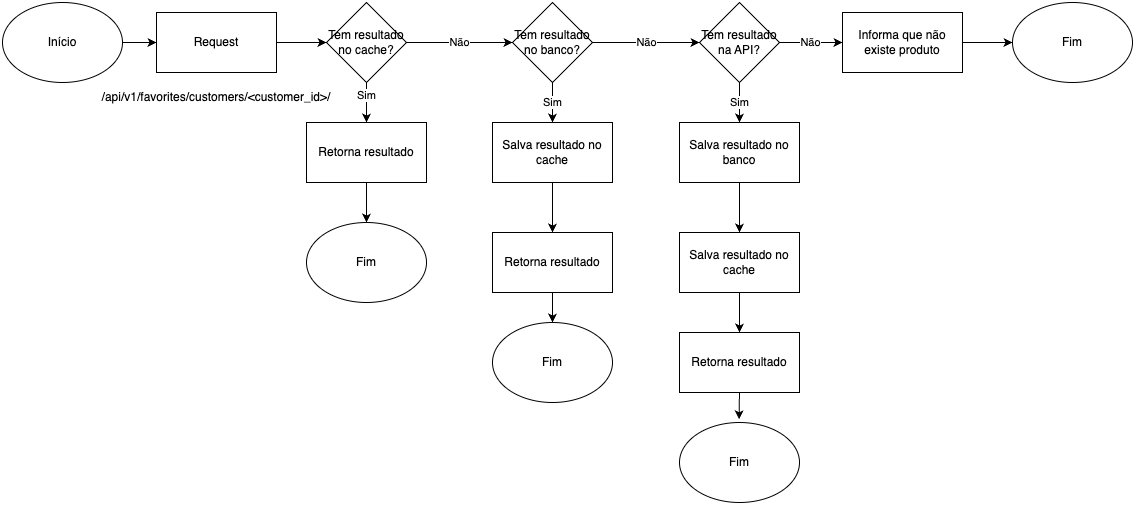

The diagram above was exported from draw.io. Its source (the exported page's mxGraphModel, read from the mxfile embedded in the PNG):
<mxGraphModel dx="830" dy="526" grid="1" gridSize="10" guides="1" tooltips="1" connect="1" arrows="1" fold="1" page="1" pageScale="1" pageWidth="827" pageHeight="1169" math="0" shadow="0">
  <root>
    <mxCell id="0" />
    <mxCell id="1" parent="0" />
    <mxCell id="kWnDb1HWVJobrwKmjVNx-1" style="edgeStyle=orthogonalEdgeStyle;rounded=0;orthogonalLoop=1;jettySize=auto;html=1;exitX=1;exitY=0.5;exitDx=0;exitDy=0;" edge="1" parent="1" source="kWnDb1HWVJobrwKmjVNx-2" target="kWnDb1HWVJobrwKmjVNx-4">
      <mxGeometry relative="1" as="geometry" />
    </mxCell>
    <mxCell id="kWnDb1HWVJobrwKmjVNx-2" value="Início" style="ellipse;whiteSpace=wrap;html=1;" vertex="1" parent="1">
      <mxGeometry x="50" y="500" width="120" height="80" as="geometry" />
    </mxCell>
    <mxCell id="kWnDb1HWVJobrwKmjVNx-3" style="edgeStyle=orthogonalEdgeStyle;rounded=0;orthogonalLoop=1;jettySize=auto;html=1;exitX=1;exitY=0.5;exitDx=0;exitDy=0;entryX=0;entryY=0.5;entryDx=0;entryDy=0;" edge="1" parent="1" source="kWnDb1HWVJobrwKmjVNx-4" target="kWnDb1HWVJobrwKmjVNx-8">
      <mxGeometry relative="1" as="geometry" />
    </mxCell>
    <mxCell id="kWnDb1HWVJobrwKmjVNx-4" value="Request" style="rounded=0;whiteSpace=wrap;html=1;" vertex="1" parent="1">
      <mxGeometry x="204" y="510" width="120" height="60" as="geometry" />
    </mxCell>
    <mxCell id="kWnDb1HWVJobrwKmjVNx-5" style="edgeStyle=orthogonalEdgeStyle;rounded=0;orthogonalLoop=1;jettySize=auto;html=1;exitX=0.5;exitY=1;exitDx=0;exitDy=0;entryX=0.5;entryY=0;entryDx=0;entryDy=0;" edge="1" parent="1" source="kWnDb1HWVJobrwKmjVNx-8" target="kWnDb1HWVJobrwKmjVNx-10">
      <mxGeometry relative="1" as="geometry" />
    </mxCell>
    <mxCell id="kWnDb1HWVJobrwKmjVNx-6" value="Sim" style="edgeLabel;html=1;align=center;verticalAlign=middle;resizable=0;points=[];" vertex="1" connectable="0" parent="kWnDb1HWVJobrwKmjVNx-5">
      <mxGeometry x="-0.3833" relative="1" as="geometry">
        <mxPoint as="offset" />
      </mxGeometry>
    </mxCell>
    <mxCell id="kWnDb1HWVJobrwKmjVNx-7" value="Não" style="edgeStyle=orthogonalEdgeStyle;rounded=0;orthogonalLoop=1;jettySize=auto;html=1;exitX=1;exitY=0.5;exitDx=0;exitDy=0;" edge="1" parent="1" source="kWnDb1HWVJobrwKmjVNx-8" target="kWnDb1HWVJobrwKmjVNx-14">
      <mxGeometry relative="1" as="geometry" />
    </mxCell>
    <mxCell id="kWnDb1HWVJobrwKmjVNx-8" value="Tem resultado no cache?" style="rhombus;whiteSpace=wrap;html=1;" vertex="1" parent="1">
      <mxGeometry x="374" y="500" width="80" height="80" as="geometry" />
    </mxCell>
    <mxCell id="kWnDb1HWVJobrwKmjVNx-9" style="edgeStyle=orthogonalEdgeStyle;rounded=0;orthogonalLoop=1;jettySize=auto;html=1;exitX=0.5;exitY=1;exitDx=0;exitDy=0;entryX=0.5;entryY=0;entryDx=0;entryDy=0;" edge="1" parent="1" source="kWnDb1HWVJobrwKmjVNx-10" target="kWnDb1HWVJobrwKmjVNx-11">
      <mxGeometry relative="1" as="geometry" />
    </mxCell>
    <mxCell id="kWnDb1HWVJobrwKmjVNx-10" value="Retorna resultado" style="rounded=0;whiteSpace=wrap;html=1;" vertex="1" parent="1">
      <mxGeometry x="354" y="620" width="120" height="60" as="geometry" />
    </mxCell>
    <mxCell id="kWnDb1HWVJobrwKmjVNx-11" value="Fim" style="ellipse;whiteSpace=wrap;html=1;" vertex="1" parent="1">
      <mxGeometry x="354" y="720" width="120" height="80" as="geometry" />
    </mxCell>
    <mxCell id="kWnDb1HWVJobrwKmjVNx-12" value="Sim" style="edgeStyle=orthogonalEdgeStyle;rounded=0;orthogonalLoop=1;jettySize=auto;html=1;exitX=0.5;exitY=1;exitDx=0;exitDy=0;entryX=0.5;entryY=0;entryDx=0;entryDy=0;" edge="1" parent="1" source="kWnDb1HWVJobrwKmjVNx-14" target="kWnDb1HWVJobrwKmjVNx-16">
      <mxGeometry relative="1" as="geometry" />
    </mxCell>
    <mxCell id="kWnDb1HWVJobrwKmjVNx-13" value="Não" style="edgeStyle=orthogonalEdgeStyle;rounded=0;orthogonalLoop=1;jettySize=auto;html=1;exitX=1;exitY=0.5;exitDx=0;exitDy=0;entryX=0;entryY=0.5;entryDx=0;entryDy=0;" edge="1" parent="1" source="kWnDb1HWVJobrwKmjVNx-14" target="kWnDb1HWVJobrwKmjVNx-20">
      <mxGeometry relative="1" as="geometry" />
    </mxCell>
    <mxCell id="kWnDb1HWVJobrwKmjVNx-14" value="Tem resultado no banco?" style="rhombus;whiteSpace=wrap;html=1;" vertex="1" parent="1">
      <mxGeometry x="560" y="500" width="80" height="80" as="geometry" />
    </mxCell>
    <mxCell id="kWnDb1HWVJobrwKmjVNx-15" style="edgeStyle=orthogonalEdgeStyle;rounded=0;orthogonalLoop=1;jettySize=auto;html=1;exitX=0.5;exitY=1;exitDx=0;exitDy=0;entryX=0.5;entryY=0;entryDx=0;entryDy=0;" edge="1" parent="1" source="kWnDb1HWVJobrwKmjVNx-16" target="kWnDb1HWVJobrwKmjVNx-24">
      <mxGeometry relative="1" as="geometry" />
    </mxCell>
    <mxCell id="kWnDb1HWVJobrwKmjVNx-16" value="Salva resultado no cache" style="rounded=0;whiteSpace=wrap;html=1;" vertex="1" parent="1">
      <mxGeometry x="540" y="620" width="120" height="60" as="geometry" />
    </mxCell>
    <mxCell id="kWnDb1HWVJobrwKmjVNx-17" value="Fim" style="ellipse;whiteSpace=wrap;html=1;" vertex="1" parent="1">
      <mxGeometry x="540" y="820" width="120" height="80" as="geometry" />
    </mxCell>
    <mxCell id="kWnDb1HWVJobrwKmjVNx-18" value="Sim" style="edgeStyle=orthogonalEdgeStyle;rounded=0;orthogonalLoop=1;jettySize=auto;html=1;exitX=0.5;exitY=1;exitDx=0;exitDy=0;entryX=0.5;entryY=0;entryDx=0;entryDy=0;" edge="1" parent="1" source="kWnDb1HWVJobrwKmjVNx-20" target="kWnDb1HWVJobrwKmjVNx-22">
      <mxGeometry relative="1" as="geometry" />
    </mxCell>
    <mxCell id="kWnDb1HWVJobrwKmjVNx-19" value="Não" style="edgeStyle=orthogonalEdgeStyle;rounded=0;orthogonalLoop=1;jettySize=auto;html=1;exitX=1;exitY=0.5;exitDx=0;exitDy=0;" edge="1" parent="1" source="kWnDb1HWVJobrwKmjVNx-20" target="kWnDb1HWVJobrwKmjVNx-30">
      <mxGeometry relative="1" as="geometry" />
    </mxCell>
    <mxCell id="kWnDb1HWVJobrwKmjVNx-20" value="Tem resultado na API?" style="rhombus;whiteSpace=wrap;html=1;" vertex="1" parent="1">
      <mxGeometry x="747" y="500" width="80" height="80" as="geometry" />
    </mxCell>
    <mxCell id="kWnDb1HWVJobrwKmjVNx-21" style="edgeStyle=orthogonalEdgeStyle;rounded=0;orthogonalLoop=1;jettySize=auto;html=1;exitX=0.5;exitY=1;exitDx=0;exitDy=0;entryX=0.5;entryY=0;entryDx=0;entryDy=0;" edge="1" parent="1" source="kWnDb1HWVJobrwKmjVNx-22" target="kWnDb1HWVJobrwKmjVNx-26">
      <mxGeometry relative="1" as="geometry" />
    </mxCell>
    <mxCell id="kWnDb1HWVJobrwKmjVNx-22" value="Salva resultado no banco" style="rounded=0;whiteSpace=wrap;html=1;" vertex="1" parent="1">
      <mxGeometry x="727" y="620" width="120" height="60" as="geometry" />
    </mxCell>
    <mxCell id="kWnDb1HWVJobrwKmjVNx-23" style="edgeStyle=orthogonalEdgeStyle;rounded=0;orthogonalLoop=1;jettySize=auto;html=1;exitX=0.5;exitY=1;exitDx=0;exitDy=0;" edge="1" parent="1" source="kWnDb1HWVJobrwKmjVNx-24" target="kWnDb1HWVJobrwKmjVNx-17">
      <mxGeometry relative="1" as="geometry" />
    </mxCell>
    <mxCell id="kWnDb1HWVJobrwKmjVNx-24" value="Retorna resultado" style="rounded=0;whiteSpace=wrap;html=1;" vertex="1" parent="1">
      <mxGeometry x="540" y="730" width="120" height="60" as="geometry" />
    </mxCell>
    <mxCell id="kWnDb1HWVJobrwKmjVNx-25" style="edgeStyle=orthogonalEdgeStyle;rounded=0;orthogonalLoop=1;jettySize=auto;html=1;exitX=0.5;exitY=1;exitDx=0;exitDy=0;entryX=0.5;entryY=0;entryDx=0;entryDy=0;" edge="1" parent="1" source="kWnDb1HWVJobrwKmjVNx-26" target="kWnDb1HWVJobrwKmjVNx-27">
      <mxGeometry relative="1" as="geometry" />
    </mxCell>
    <mxCell id="kWnDb1HWVJobrwKmjVNx-26" value="Salva resultado no cache" style="rounded=0;whiteSpace=wrap;html=1;" vertex="1" parent="1">
      <mxGeometry x="727" y="730" width="120" height="60" as="geometry" />
    </mxCell>
    <mxCell id="kWnDb1HWVJobrwKmjVNx-27" value="Retorna resultado" style="rounded=0;whiteSpace=wrap;html=1;" vertex="1" parent="1">
      <mxGeometry x="727" y="830" width="120" height="60" as="geometry" />
    </mxCell>
    <mxCell id="kWnDb1HWVJobrwKmjVNx-28" value="Fim" style="ellipse;whiteSpace=wrap;html=1;" vertex="1" parent="1">
      <mxGeometry x="727" y="920" width="120" height="80" as="geometry" />
    </mxCell>
    <mxCell id="kWnDb1HWVJobrwKmjVNx-29" style="edgeStyle=orthogonalEdgeStyle;rounded=0;orthogonalLoop=1;jettySize=auto;html=1;exitX=1;exitY=0.5;exitDx=0;exitDy=0;entryX=0;entryY=0.5;entryDx=0;entryDy=0;" edge="1" parent="1" source="kWnDb1HWVJobrwKmjVNx-30" target="kWnDb1HWVJobrwKmjVNx-31">
      <mxGeometry relative="1" as="geometry" />
    </mxCell>
    <mxCell id="kWnDb1HWVJobrwKmjVNx-30" value="Informa que não existe produto" style="rounded=0;whiteSpace=wrap;html=1;" vertex="1" parent="1">
      <mxGeometry x="890" y="510" width="120" height="60" as="geometry" />
    </mxCell>
    <mxCell id="kWnDb1HWVJobrwKmjVNx-31" value="Fim" style="ellipse;whiteSpace=wrap;html=1;" vertex="1" parent="1">
      <mxGeometry x="1060" y="500" width="120" height="80" as="geometry" />
    </mxCell>
    <mxCell id="kWnDb1HWVJobrwKmjVNx-32" style="edgeStyle=orthogonalEdgeStyle;rounded=0;orthogonalLoop=1;jettySize=auto;html=1;exitX=0.5;exitY=1;exitDx=0;exitDy=0;entryX=0.496;entryY=-0.041;entryDx=0;entryDy=0;entryPerimeter=0;" edge="1" parent="1" source="kWnDb1HWVJobrwKmjVNx-27" target="kWnDb1HWVJobrwKmjVNx-28">
      <mxGeometry relative="1" as="geometry" />
    </mxCell>
    <mxCell id="w4CL3iPoSDfh_aTj8Ujv-1" value="/api/v1/favorites/customers/&amp;lt;customer_id&amp;gt;/" style="text;html=1;align=center;verticalAlign=middle;whiteSpace=wrap;rounded=0;" vertex="1" parent="1">
      <mxGeometry x="234" y="580" width="60" height="30" as="geometry" />
    </mxCell>
  </root>
</mxGraphModel>